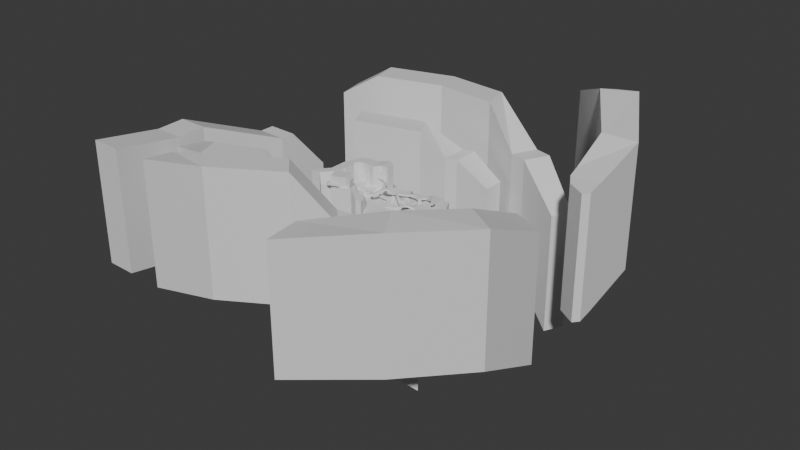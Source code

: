 # Source: 04-boosts-environment.blend  (saved by Blender 4.3.34; exported with 4.5.12 LTS)
import bpy
from mathutils import Matrix  # noqa: F401  (used for matrix-valued properties, if any)

bpy.ops.wm.read_factory_settings(use_empty=True)
scene = bpy.context.scene
scene.name = 'Scene'

# ---- collections
col_collection = bpy.data.collections.new('Collection'); scene.collection.children.link(col_collection)

# ---- materials (node trees are filled in below, after node groups)
mat_material = bpy.data.materials.new('Material')
mat_material.alpha_threshold = 0.0
mat_material.roughness = 0.5
mat_material.line_color = (0.0, 0.0, 0.0, 1.0)

# ---- node groups
ng_worldspaceextrude = bpy.data.node_groups.new('WorldspaceExtrude', 'GeometryNodeTree')
_s = ng_worldspaceextrude.interface.new_socket(name='Geometry', in_out='OUTPUT', socket_type='NodeSocketGeometry')
_s = ng_worldspaceextrude.interface.new_socket(name='Geometry', in_out='INPUT', socket_type='NodeSocketGeometry')
ng_worldspaceextrude.is_modifier = True
_N = ng_worldspaceextrude.nodes; _L = ng_worldspaceextrude.links
n0 = _N.new('NodeGroupInput'); n0.name = 'Group Input'; n0.location = (-280, 115)
n1 = _N.new('NodeGroupOutput'); n1.name = 'Group Output'; n1.location = (495, 70)
n2 = _N.new('GeometryNodeExtrudeMesh'); n2.name = 'Extrude Mesh'; n2.location = (-33, 131)
n2.inputs[4].default_value = False
n3 = _N.new('ShaderNodeCombineXYZ'); n3.name = 'Combine XYZ'; n3.location = (-228, 13)
n3.inputs[2].default_value = -500.0
n4 = _N.new('GeometryNodeJoinGeometry'); n4.name = 'Join Geometry'; n4.location = (331, 83)
n5 = _N.new('GeometryNodeFlipFaces'); n5.name = 'Flip Faces'; n5.location = (151, 148)
_L.new(n4.outputs[0], n1.inputs[0])
_L.new(n0.outputs[0], n2.inputs[0])
_L.new(n3.outputs[0], n2.inputs[2])
_L.new(n5.outputs[0], n4.inputs[0])
_L.new(n0.outputs[0], n4.inputs[0])
_L.new(n2.outputs[0], n5.inputs[0])
n1.is_active_output = True
ng_worldspaceextrude_001 = bpy.data.node_groups.new('WorldspaceExtrude.001', 'GeometryNodeTree')
_s = ng_worldspaceextrude_001.interface.new_socket(name='Geometry', in_out='OUTPUT', socket_type='NodeSocketGeometry')
_s = ng_worldspaceextrude_001.interface.new_socket(name='Geometry', in_out='INPUT', socket_type='NodeSocketGeometry')
ng_worldspaceextrude_001.is_modifier = True
_N = ng_worldspaceextrude_001.nodes; _L = ng_worldspaceextrude_001.links
n0 = _N.new('NodeGroupInput'); n0.name = 'Group Input'; n0.location = (-280, 115)
n1 = _N.new('NodeGroupOutput'); n1.name = 'Group Output'; n1.location = (495, 70)
n2 = _N.new('GeometryNodeExtrudeMesh'); n2.name = 'Extrude Mesh'; n2.location = (-33, 131)
n2.inputs[4].default_value = False
n3 = _N.new('ShaderNodeCombineXYZ'); n3.name = 'Combine XYZ'; n3.location = (-228, 13)
n3.inputs[2].default_value = -7.0
n4 = _N.new('GeometryNodeJoinGeometry'); n4.name = 'Join Geometry'; n4.location = (331, 83)
n5 = _N.new('GeometryNodeFlipFaces'); n5.name = 'Flip Faces'; n5.location = (151, 148)
_L.new(n4.outputs[0], n1.inputs[0])
_L.new(n0.outputs[0], n2.inputs[0])
_L.new(n3.outputs[0], n2.inputs[2])
_L.new(n5.outputs[0], n4.inputs[0])
_L.new(n0.outputs[0], n4.inputs[0])
_L.new(n2.outputs[0], n5.inputs[0])
n1.is_active_output = True

# ---- material node trees
mat_material.use_nodes = True; mat_material.node_tree.nodes.clear()
_N = mat_material.node_tree.nodes; _L = mat_material.node_tree.links
n0 = _N.new('ShaderNodeOutputMaterial'); n0.name = 'Material Output'; n0.location = (300, 300)
n1 = _N.new('ShaderNodeBsdfPrincipled'); n1.name = 'Principled BSDF'; n1.location = (10, 300)
n1.inputs[3].default_value = 1.45
_L.new(n1.outputs[0], n0.inputs[0])
n0.is_active_output = True

# ---- world
world_world = bpy.data.worlds.new('World'); scene.world = world_world
world_world.use_nodes = True; world_world.node_tree.nodes.clear()
_N = world_world.node_tree.nodes; _L = world_world.node_tree.links
n0 = _N.new('ShaderNodeOutputWorld'); n0.name = 'World Output'; n0.location = (300, 300)
n1 = _N.new('ShaderNodeBackground'); n1.name = 'Background'; n1.location = (10, 300)
n1.inputs[0].default_value = (0.05088, 0.05088, 0.05088, 1.0)
_L.new(n1.outputs[0], n0.inputs[0])
n0.is_active_output = True
world_world.color = (0.05088, 0.05088, 0.05088)
world_world.sun_shadow_jitter_overblur = 0.0

# ---- meshes
me_cube = bpy.data.meshes.new('Cube')
me_cube.from_pydata([(9.555, 94.02, 0.0), (-26.7, 94.02, 0.0), (21.17, -10.86, -2.772), (-16.81, -5.33, 0.0), (20.78, -34.31, 6.318), (-16.72, -19.21, 6.318), (6.626, -61.04, 6.318), (-22.89, -36.76, 6.318), (-25.1, -93.13, -0.6529), (-54.62, -68.85, -0.6529), (16.21, 27.22, 0.0), (-9.603, 27.1, 0.0), (-11.65, 17.9, 0.0), (25.77, 14.17, -2.772), (51.67, -10.86, -10.35), (51.96, 7.467, -10.35), (21.9, 46.18, 0.0), (-15.01, 48.24, 0.0), (78.24, -10.01, -12.93), (78.53, 6.616, -12.93), (20.91, -26.49, 3.288), (15.96, -18.68, 0.2579), (-16.78, -9.958, 2.106), (-16.75, -14.59, 4.212), (65.84, -10.86, -12.93), (66.13, 7.467, -12.93), (83.23, -8.416, -12.93), (83.52, 1.511, -12.93), (52.43, -70.24, 32.5), (67.47, -84.59, 32.5), (47.93, -68.58, 32.5), (44.53, -75.77, 32.5), (57.52, -69.73, 32.5), (53.54, -79.09, 32.5), (72.14, -98.06, 32.5), (62.06, -102.0, 32.5), (76.89, -110.8, 41.51), (66.81, -114.7, 41.51), (69.19, -120.9, 41.51), (71.72, -127.4, 41.51), (44.18, -123.2, 41.51), (49.08, -135.8, 41.51), (68.53, -74.08, 32.5), (70.22, -78.13, 32.5), (48.45, -79.6, 32.5), (79.83, -118.4, 41.51), (76.74, -125.4, 41.51), (46.56, -129.3, 41.51), (45.09, -137.7, 44.78), (43.5, -133.0, 44.78), (63.25, -105.2, 34.75), (64.44, -108.4, 37.0), (65.62, -111.6, 39.26), (75.7, -107.6, 39.26), (75.32, -104.0, 37.0), (74.14, -100.8, 34.75), (343.2, -17.89, -4.151), (344.5, 17.54, -4.151), (355.3, -27.29, -4.151), (356.7, 26.95, -4.151), (368.2, -27.29, -8.957), (369.5, 26.95, -8.957), (377.7, -27.29, -8.957), (379.1, 26.95, -8.957), (384.7, -24.04, -8.957), (386.0, 23.69, -8.957), (103.2, -75.99, 20.19), (97.79, -70.97, 20.19), (98.59, -83.03, 20.19), (91.19, -76.34, 20.19), (93.89, -88.34, 24.94), (86.49, -81.65, 24.94), (87.22, -95.44, 24.94), (79.83, -88.76, 24.94), (101.4, -79.95, 20.19), (94.01, -73.26, 20.19)], [], [(17, 16, 0, 1), (20, 23, 5, 4), (4, 5, 7, 6), (6, 7, 9, 8), (12, 13, 10, 11), (3, 2, 13, 12), (13, 2, 14, 15), (11, 10, 16, 17), (25, 24, 18, 19), (2, 3, 22, 21), (21, 22, 23, 20), (15, 14, 24, 25), (19, 18, 26, 27), (44, 28, 30, 31), (33, 32, 28, 44), (29, 33, 35, 34), (53, 52, 37, 36), (38, 37, 40, 47), (29, 43, 42, 32, 33), (36, 37, 38, 39, 46, 45), (39, 38, 47, 41), (41, 47, 49, 48), (34, 35, 50, 55), (55, 50, 51, 54), (54, 51, 52, 53), (57, 56, 58, 59), (59, 58, 60, 61), (61, 60, 62, 63), (63, 62, 64, 65), (68, 69, 71, 70), (74, 75, 69, 68), (70, 71, 73, 72), (66, 67, 75, 74)])
_uv = me_cube.uv_layers.new(name='UVMap')
_uv.uv.foreach_set('vector', [0.0, 0.6275, 1.0, 0.6275, 1.0, 1.0, 0.0, 1.0, 1.0, 0.0, 0.0, 0.0, 0.0, 0.0, 1.0, 0.0, 1.0, 0.0, 0.0, 0.0, 0.0, 0.0, 1.0, 0.0, 1.0, 0.0, 0.0, 0.0, 0.0, 0.0, 1.0, 0.0, 0.0, 0.3263, 1.0, 0.3263, 1.0, 0.4555, 0.0, 0.4555, 0.0, 0.0, 1.0, 0.0, 1.0, 0.3263, 0.0, 0.3263, 1.0, 0.3263, 1.0, 0.0, 1.0, 0.0, 1.0, 0.3263, 0.0, 0.4555, 1.0, 0.4555, 1.0, 0.6275, 0.0, 0.6275, 1.0, 0.3263, 1.0, 0.0, 1.0, 0.0, 1.0, 0.3263, 1.0, 0.0, 0.0, 0.0, 0.0, 0.0, 1.0, 0.0, 1.0, 0.0, 0.0, 0.0, 0.0, 0.0, 1.0, 0.0, 1.0, 0.3263, 1.0, 0.0, 1.0, 0.0, 1.0, 0.3263, 1.0, 0.3263, 1.0, 0.0, 1.0, 0.0, 1.0, 0.3263, 0.7808, 1.0, 0.7808, 1.0, 0.7808, 1.0, 0.7808, 1.0, 0.7808, 1.0, 0.7808, 1.0, 0.7808, 1.0, 0.7808, 1.0, 0.7808, 1.0, 0.7808, 1.0, 0.7808, 1.0, 0.7808, 1.0, 0.7808, 1.0, 0.7808, 1.0, 0.7808, 1.0, 0.7808, 1.0, 0.7808, 1.0, 0.7808, 1.0, 0.7808, 1.0, 0.7808, 1.0, 0.7808, 1.0, 0.7808, 1.0, 0.7808, 1.0, 0.7808, 1.0, 0.7808, 1.0, 0.7808, 1.0, 0.7808, 1.0, 0.7808, 1.0, 0.7808, 1.0, 0.7808, 1.0, 0.7808, 1.0, 0.7808, 1.0, 0.7808, 1.0, 0.7808, 1.0, 0.7808, 1.0, 0.7808, 1.0, 0.7808, 1.0, 0.7808, 1.0, 0.7808, 1.0, 0.7808, 1.0, 0.7808, 1.0, 0.7808, 1.0, 0.7808, 1.0, 0.7808, 1.0, 0.7808, 1.0, 0.7808, 1.0, 0.7808, 1.0, 0.7808, 1.0, 0.7808, 1.0, 0.7808, 1.0, 0.7808, 1.0, 0.7808, 1.0, 0.7808, 0.0, 0.7808, 0.0, 0.7808, 1.0, 0.7808, 1.0, 0.7808, 0.0, 0.7808, 0.0, 0.7808, 1.0, 0.7808, 1.0, 0.7808, 0.0, 0.7808, 0.0, 0.7808, 1.0, 0.7808, 1.0, 0.7808, 0.0, 0.7808, 0.0, 0.7808, 1.0, 0.7808, 1.0, 0.7808, 1.0, 0.7808, 1.0, 0.7808, 1.0, 0.7808, 1.0, 0.7808, 1.0, 0.7808, 1.0, 0.7808, 1.0, 0.7808, 1.0, 0.7808, 1.0, 0.7808, 1.0, 0.7808, 1.0, 0.7808, 1.0, 0.7808, 1.0, 0.7808, 1.0, 0.7808, 1.0])
me_cube.materials.append(mat_material)
me_cube.use_mirror_vertex_groups = False
me_cube.update()
me_cube_001 = bpy.data.meshes.new('Cube.001')
me_cube_001.from_pydata([(54.95, -61.77, -19.54), (54.95, 82.61, -19.54), (-71.29, 82.61, -19.54), (-71.29, -61.77, -19.54), (-26.03, -62.22, 65.89), (-30.29, 9.256, 65.89), (-66.72, 9.256, 65.89), (-66.72, -62.22, 65.89), (-26.03, -28.73, 65.89), (-66.72, -28.73, 65.89), (9.788, -93.94, 37.09), (9.788, -60.45, 37.09), (23.95, -93.94, 37.09), (23.95, -60.45, 37.09), (-74.39, -119.6, 65.89), (-115.1, -119.6, 65.89), (-38.57, -151.4, 37.09), (-34.28, 25.79, 65.89), (-56.57, 37.3, 65.89), (-25.86, 42.68, 65.89), (-42.23, 80.73, 65.89), (-7.513, 51.0, 65.89), (-12.0, 94.71, 65.89), (16.48, 50.48, 65.89), (20.22, 94.32, 65.89), (44.61, 45.6, 65.89), (41.25, 109.2, 65.28), (125.8, -112.9, -33.64), (125.8, 120.3, -33.64), (-0.388, 101.3, -33.64), (-0.388, -80.48, -33.64), (284.2, -112.9, -9.962), (284.2, 120.3, -9.962), (327.6, -112.9, -8.707), (327.6, 120.3, -8.707), (392.6, -65.39, -45.73), (392.6, 72.78, -45.73), (178.8, -39.46, -26.92), (172.6, 43.52, -17.88), (240.6, -39.46, -22.09), (256.8, 50.07, -13.35), (149.5, 17.45, -17.88), (256.8, 5.307, -15.03), (217.8, -39.46, -22.09), (211.6, 62.22, -17.88), (217.8, 5.307, -8.517), (152.6, -11.0, -29.18), (248.7, -17.07, -22.09), (217.8, -17.07, -22.09), (241.3, -112.9, -27.25), (241.3, 120.3, -27.25), (350.5, 103.6, -10.94), (350.5, -96.16, -10.94), (69.98, 67.93, 69.38), (67.32, 118.6, 69.99), (97.52, 67.93, 69.38), (95.19, 102.9, 69.38), (58.16, -119.4, 81.74), (2.25, -141.1, 81.74), (40.33, -73.39, 81.74), (-15.58, -95.05, 81.74), (124.3, -143.9, 23.79), (106.4, -97.91, 23.79), (143.7, -136.4, 15.77), (125.9, -90.37, 15.77), (56.49, -79.38, 67.58), (97.12, -133.9, 47.59), (79.29, -87.84, 47.59), (92.73, -133.0, 47.59), (76.45, -90.98, 47.59), (133.4, -140.4, 23.79), (115.5, -94.38, 23.79), (68.99, -111.5, 67.58), (66.32, -119.2, 73.32), (393.2, 47.06, 1.517), (323.8, 25.34, -16.33), (324.8, -35.92, -13.9), (359.0, -0.1386, -15.07), (359.5, -9.874, -12.65), (358.0, 72.54, 0.2611), (346.6, 56.81, -5.269), (335.2, 41.07, -10.8), (381.8, 31.33, -4.013), (370.4, 15.59, -9.543), (340.4, -56.65, -6.531), (362.2, -72.45, 0.8421), (375.1, -30.6, -5.275), (390.6, -51.33, 2.098), (364.5, 81.47, 3.4), (376.5, 83.15, 6.044), (397.2, -78.8, 9.146), (399.7, -63.41, 6.395), (389.8, -84.25, 8.793), (369.1, -81.62, 4.105)], [], [(3, 0, 1, 2), (9, 8, 5, 6), (7, 4, 8, 9), (8, 4, 10, 11), (11, 10, 12, 13), (10, 4, 14, 16), (4, 7, 15, 14), (18, 17, 19, 20), (20, 19, 21, 22), (22, 21, 23, 24), (24, 23, 25, 26), (5, 17, 18, 6), (30, 27, 28, 29), (50, 49, 31, 32), (32, 31, 33, 34), (51, 52, 35, 36), (48, 43, 39, 47), (44, 45, 42, 40), (38, 41, 45, 44), (46, 37, 43, 48), (41, 46, 48, 45), (45, 48, 47, 42), (28, 27, 49, 50), (34, 33, 52, 51), (26, 25, 53, 54), (54, 53, 55, 56), (58, 57, 59, 60), (67, 66, 61, 62), (71, 70, 63, 64), (66, 67, 69, 68), (62, 61, 70, 71), (59, 57, 73, 72, 65), (81, 75, 77, 83), (79, 80, 82, 74), (80, 81, 83, 82), (76, 84, 86, 78), (84, 85, 87, 86), (89, 88, 79, 74), (85, 93, 92, 90, 91, 87)])
_uv = me_cube_001.uv_layers.new(name='UVMap')
_uv.uv.foreach_set('vector', [0.0, 0.3333, 1.0, 0.3333, 1.0, 0.6667, 0.0, 0.6667, 0.0, 0.4931, 1.0, 0.4931, 1.0, 0.6667, 0.0, 0.6667, 0.0, 0.3333, 1.0, 0.3333, 1.0, 0.4931, 0.0, 0.4931, 1.0, 0.4931, 1.0, 0.3333, 1.0, 0.3333, 1.0, 0.4931, 1.0, 0.4931, 1.0, 0.3333, 1.0, 0.3333, 1.0, 0.4931, 1.0, 0.3333, 1.0, 0.3333, 1.0, 0.3333, 1.0, 0.3333, 1.0, 0.3333, 0.0, 0.3333, 0.0, 0.3333, 1.0, 0.3333, 0.0, 0.6667, 1.0, 0.6667, 1.0, 0.6667, 0.0, 0.6667, 0.0, 0.6667, 1.0, 0.6667, 1.0, 0.6667, 0.0, 0.6667, 0.0, 0.6667, 1.0, 0.6667, 1.0, 0.6667, 0.0, 0.6667, 0.0, 0.6667, 1.0, 0.6667, 1.0, 0.6667, 0.0, 0.6667, 1.0, 0.6667, 1.0, 0.6667, 0.0, 0.6667, 0.0, 0.6667, 0.0, 0.3333, 1.0, 0.3333, 1.0, 0.6667, 0.0, 0.6667, 1.0, 0.6667, 1.0, 0.3333, 1.0, 0.3333, 1.0, 0.6667, 1.0, 0.6667, 1.0, 0.3333, 1.0, 0.3333, 1.0, 0.6667, 1.0, 0.6667, 1.0, 0.3333, 1.0, 0.3333, 1.0, 0.6667, 1.0, 0.4167, 1.0, 0.3333, 1.0, 0.3333, 1.0, 0.4167, 1.0, 0.6667, 1.0, 0.5, 1.0, 0.5, 1.0, 0.6667, 1.0, 0.6667, 1.0, 0.5, 1.0, 0.5, 1.0, 0.6667, 1.0, 0.4167, 1.0, 0.3333, 1.0, 0.3333, 1.0, 0.4167, 1.0, 0.5, 1.0, 0.4167, 1.0, 0.4167, 1.0, 0.5, 1.0, 0.5, 1.0, 0.4167, 1.0, 0.4167, 1.0, 0.5, 1.0, 0.6667, 1.0, 0.3333, 1.0, 0.3333, 1.0, 0.6667, 1.0, 0.6667, 1.0, 0.3333, 1.0, 0.3333, 1.0, 0.6667, 0.0, 0.6667, 1.0, 0.6667, 1.0, 0.6667, 0.0, 0.6667, 0.0, 0.6667, 1.0, 0.6667, 1.0, 0.6667, 0.0, 0.6667, 0.0, 0.3333, 1.0, 0.3333, 1.0, 0.4931, 0.0, 0.4931, 1.0, 0.4931, 1.0, 0.3333, 1.0, 0.3333, 1.0, 0.4931, 1.0, 0.4931, 1.0, 0.3333, 1.0, 0.3333, 1.0, 0.4931, 1.0, 0.3333, 1.0, 0.4931, 1.0, 0.4931, 1.0, 0.3333, 1.0, 0.4931, 1.0, 0.3333, 1.0, 0.3333, 1.0, 0.4931, 1.0, 0.4931, 1.0, 0.3333, 1.0, 0.3333, 1.0, 0.3634, 1.0, 0.4931, 1.0, 0.5833, 1.0, 0.5556, 1.0, 0.5556, 1.0, 0.5833, 1.0, 0.6389, 1.0, 0.6111, 1.0, 0.6111, 1.0, 0.6389, 1.0, 0.6111, 1.0, 0.5833, 1.0, 0.5833, 1.0, 0.6111, 1.0, 0.4444, 1.0, 0.4074, 1.0, 0.4074, 1.0, 0.4444, 1.0, 0.4074, 1.0, 0.3704, 1.0, 0.3704, 1.0, 0.4074, 1.0, 0.6667, 1.0, 0.6547, 1.0, 0.6389, 1.0, 0.6667, 1.0, 0.3704, 1.0, 0.354, 1.0, 0.3333, 1.0, 0.3333, 1.0, 0.3488, 1.0, 0.3704])
me_cube_001.materials.append(mat_material)
me_cube_001.use_mirror_vertex_groups = False
me_cube_001.update()
me_cube_010 = bpy.data.meshes.new('Cube.010')
me_cube_010.from_pydata([(-39.18, -13.08, -13.08), (-39.18, -13.08, 13.08), (-39.18, 13.08, -13.08), (-39.18, 13.08, 38.07), (13.08, -13.08, -13.08), (13.08, -13.08, 13.08), (13.08, 13.08, -13.08), (13.08, 13.08, 38.07)], [], [(0, 1, 3, 2), (2, 3, 7, 6), (6, 7, 5, 4), (4, 5, 1, 0), (2, 6, 4, 0), (7, 3, 1, 5)])
_uv = me_cube_010.uv_layers.new(name='UVMap')
_uv.uv.foreach_set('vector', [0.375, 0.0, 0.625, 0.0, 0.625, 0.25, 0.375, 0.25, 0.375, 0.25, 0.625, 0.25, 0.625, 0.5, 0.375, 0.5, 0.375, 0.5, 0.625, 0.5, 0.625, 0.75, 0.375, 0.75, 0.375, 0.75, 0.625, 0.75, 0.625, 1.0, 0.375, 1.0, 0.125, 0.5, 0.375, 0.5, 0.375, 0.75, 0.125, 0.75, 0.625, 0.5, 0.875, 0.5, 0.875, 0.75, 0.625, 0.75])
me_cube_010.update()
me_cube_011 = bpy.data.meshes.new('Cube.011')
me_cube_011.from_pydata([(-39.18, -13.08, -13.08), (-39.18, -13.08, 13.08), (-39.18, 13.08, -13.08), (-39.18, 13.08, 38.07), (13.08, -13.08, -13.08), (13.08, -13.08, 13.08), (13.08, 13.08, -13.08), (13.08, 13.08, 38.07)], [], [(0, 1, 3, 2), (2, 3, 7, 6), (6, 7, 5, 4), (4, 5, 1, 0), (2, 6, 4, 0), (7, 3, 1, 5)])
_uv = me_cube_011.uv_layers.new(name='UVMap')
_uv.uv.foreach_set('vector', [0.375, 0.0, 0.625, 0.0, 0.625, 0.25, 0.375, 0.25, 0.375, 0.25, 0.625, 0.25, 0.625, 0.5, 0.375, 0.5, 0.375, 0.5, 0.625, 0.5, 0.625, 0.75, 0.375, 0.75, 0.375, 0.75, 0.625, 0.75, 0.625, 1.0, 0.375, 1.0, 0.125, 0.5, 0.375, 0.5, 0.375, 0.75, 0.125, 0.75, 0.625, 0.5, 0.875, 0.5, 0.875, 0.75, 0.625, 0.75])
me_cube_011.update()
me_plane_002 = bpy.data.meshes.new('Plane.002')
me_plane_002.from_pydata([(114.5, -1.4, -12.88), (167.6, 0.0, -12.88), (114.5, 5.444, -12.88), (158.1, -5.919, -12.88), (158.1, 5.919, -12.88), (178.2, 19.8, -4.984), (170.5, 25.62, -4.984), (179.0, -19.18, -16.12), (169.5, -25.1, -16.12), (183.9, 27.75, -4.984), (180.4, 33.6, -4.984), (204.3, 31.57, -4.984), (203.8, 38.15, -4.984), (183.7, -23.54, -16.12), (178.2, -33.3, -16.12), (213.7, -34.93, -19.03), (215.6, -41.86, -19.03), (243.4, 0.7782, -8.934), (252.0, -10.94, -8.934), (221.8, -30.74, -19.03), (225.7, -37.12, -19.03), (246.3, 25.53, -7.617), (253.7, 10.59, -8.934), (235.6, 34.72, -6.301), (232.2, 28.57, -6.301), (239.8, 15.29, -7.617), (287.9, -10.94, -4.151), (289.6, 10.59, -4.151), (332.6, -17.89, -4.151), (334.0, 17.54, -4.151), (273.0, -7.067, -8.934), (274.1, 6.721, -8.934), (311.9, 23.0, -4.151), (310.2, -23.34, -4.151), (343.2, -17.89, -4.151), (344.5, 17.54, -4.151), (298.5, 22.33, -4.151), (296.8, -22.67, -4.151), (271.0, -25.23, 5.615), (278.2, -34.83, 5.615), (260.2, -33.25, 5.615), (267.5, -42.85, 5.615), (255.3, -33.74, 5.615), (254.7, -45.76, 5.615), (245.0, -30.5, 5.615), (241.2, -40.03, 5.615), (222.7, -15.34, 17.34), (216.6, -22.68, 17.34), (207.4, -2.407, 17.34), (201.4, -9.751, 17.34), (274.5, 29.69, 7.366), (280.6, 40.99, 7.366), (263.9, 33.81, 7.366), (267.3, 46.19, 7.366), (249.9, 33.22, 13.43), (245.2, 43.8, 13.43), (215.7, 14.32, 13.43), (210.9, 24.9, 13.43), (193.5, -2.634, 17.97), (188.8, 7.95, 17.97), (201.9, 1.918, 17.97), (197.2, 12.5, 17.97), (227.1, 20.62, 13.43), (238.5, 26.92, 13.43), (233.8, 37.5, 13.43), (222.4, 31.2, 13.43), (221.6, 57.9, 13.43), (212.6, 52.95, 13.43), (214.0, 71.52, -0.5699), (205.0, 66.57, -0.5699), (209.3, 80.44, -0.5699), (200.3, 75.49, -0.5699), (187.8, 109.1, -32.93), (178.9, 104.2, -32.93), (268.7, -54.79, 5.615), (259.2, -56.96, 5.615), (272.1, -72.16, -3.436), (262.6, -74.17, -3.436), (273.9, -78.84, -3.436), (264.4, -80.84, -3.436), (276.4, -102.0, -16.92), (266.8, -104.0, -16.92), (169.5, -2.634, 23.67), (169.5, 7.95, 23.67), (154.7, -7.27, 23.67), (154.7, 3.313, 23.67), (132.0, -7.473, 23.67), (137.8, 3.516, 23.67), (144.8, 3.313, 23.67), (144.8, -7.27, 23.67), (146.6, -24.28, 23.67), (137.3, -20.51, 23.67), (134.9, -42.6, 12.38), (126.9, -36.62, 12.38), (127.1, -51.64, 12.38), (119.7, -44.96, 12.38), (124.2, 18.54, 24.41), (131.0, 26.78, 24.41), (107.4, 34.71, 18.59), (114.2, 42.95, 18.59), (93.17, 49.19, 18.59), (99.91, 57.43, 18.59), (87.64, 55.02, 22.16), (94.38, 63.26, 22.16), (82.43, 55.72, 22.16), (89.17, 68.3, 22.16), (54.8, 55.72, 22.16), (61.54, 68.3, 22.16), (74.2, 109.3, 22.16), (46.12, 96.21, 22.16), (123.1, -56.25, 14.44), (115.7, -49.57, 14.44), (119.9, -59.62, 14.44), (112.6, -52.94, 14.44), (16.18, -150.5, 54.59), (33.09, -143.4, 54.59), (-12.58, -146.0, 54.59), (-0.7794, -123.0, 57.76), (5.065, -139.1, 54.59), (9.971, -151.7, 54.59), (-16.16, -137.1, 54.59), (1.48, -130.2, 54.59), (-22.64, -110.5, 64.1), (-6.994, -104.3, 64.1), (-33.37, -69.49, 70.71), (-16.02, -78.6, 70.71), (30.14, -136.2, 54.59), (-8.199, -151.5, 54.59), (6.941, -143.6, 54.59), (21.86, -148.3, 54.59), (26.99, -144.9, 54.59), (24.47, -138.4, 54.59), (18.79, -140.7, 54.59), (13.12, -143.0, 54.59), (-2.408, -156.7, 54.59), (-6.943, -154.7, 54.59), (-4.735, -111.4, 60.93), (-18.31, -116.5, 60.93), (-16.42, -129.3, 57.76), (37.09, -141.5, 51.32), (34.69, -135.7, 51.32), (-12.38, -89.94, 64.1), (-31.74, -79.48, 67.72), (-15.16, -81.64, 67.72), (-24.56, -94.8, 64.1), (-26.71, -99.67, 64.1), (-24.86, -54.97, 70.71), (-19.23, -53.36, 70.71), (-10.12, -61.86, 70.71), (-9.369, -64.5, 70.71), (120.0, 5.919, -12.88), (120.0, -5.919, -12.88), (129.5, -5.919, -12.88), (139.1, -6.948, -12.88), (148.6, -6.948, -12.88), (148.6, 5.919, -12.88), (139.1, 5.919, -12.88), (129.5, 6.419, -12.88), (343.3, 45.27, 17.98), (332.9, 35.53, 17.98), (325.6, 38.53, 17.98), (331.7, 51.39, 17.98), (310.0, 64.91, 7.366), (303.8, 52.06, 7.366), (293.2, 54.46, 7.366), (294.2, 68.68, 7.366), (274.6, 58.0, 7.366), (284.8, 48.09, 7.366), (352.7, 31.33, 17.98), (339.4, 26.27, 17.98), (353.1, 15.12, 17.98), (343.9, 17.95, 17.98), (347.5, 14.23, 17.98)], [], [(3, 1, 4), (154, 3, 4, 155), (4, 1, 5, 6), (1, 3, 8, 7), (6, 5, 9, 10), (10, 9, 11, 12), (7, 8, 14, 13), (13, 14, 16, 15), (19, 20, 18, 17), (15, 16, 20, 19), (21, 25, 17, 22), (17, 18, 22), (12, 11, 24, 23), (23, 24, 25, 21), (31, 30, 26, 27), (32, 33, 28, 29), (22, 18, 30, 31), (36, 37, 33, 32), (29, 28, 34, 35), (27, 26, 37, 36), (37, 26, 38, 39), (39, 38, 40, 41), (41, 40, 42, 43), (43, 42, 44, 45), (45, 44, 46, 47), (47, 46, 48, 49), (27, 36, 51, 50), (50, 51, 53, 52), (52, 53, 55, 54), (62, 65, 57, 56), (60, 61, 59, 58), (56, 57, 61, 60), (48, 60, 58, 49), (54, 55, 64, 63), (63, 64, 65, 62), (65, 64, 66, 67), (67, 66, 68, 69), (69, 68, 70, 71), (71, 70, 72, 73), (41, 43, 75, 74), (74, 75, 77, 76), (76, 77, 79, 78), (78, 79, 81, 80), (58, 59, 83, 82), (82, 83, 85, 84), (89, 88, 87, 86), (84, 85, 88, 89), (84, 89, 91, 90), (90, 91, 93, 92), (92, 93, 95, 94), (86, 87, 97, 96), (96, 97, 99, 98), (98, 99, 101, 100), (100, 101, 103, 102), (102, 103, 105, 104), (104, 105, 107, 106), (107, 105, 108, 109), (94, 95, 111, 110), (110, 111, 113, 112), (114, 133, 128, 119), (130, 131, 132, 129), (128, 118, 116, 127), (115, 126, 131, 130), (116, 118, 121, 120), (137, 136, 123, 122), (142, 143, 125, 124), (120, 121, 117, 138), (139, 140, 126, 115), (129, 132, 133, 114), (119, 128, 127, 135, 134), (122, 123, 141, 144, 145), (124, 125, 149, 148, 147, 146), (0, 151, 150, 2), (151, 152, 157, 150), (152, 153, 156, 157), (153, 154, 155, 156), (161, 160, 159, 158), (162, 163, 160, 161), (165, 164, 163, 162), (166, 167, 164, 165), (53, 51, 167, 166), (158, 159, 169, 168), (168, 169, 171, 172, 170)])
_uv = me_plane_002.uv_layers.new(name='UVMap')
_uv.uv.foreach_set('vector', [0.7808, 0.0, 1.0, 1.0, 0.7808, 1.0, 0.6103, 0.0, 0.7808, 0.0, 0.7808, 1.0, 0.6103, 1.0, 0.7808, 1.0, 1.0, 1.0, 1.0, 1.0, 0.7808, 1.0, 1.0, 1.0, 0.7808, 0.0, 0.7808, 0.0, 1.0, 1.0, 0.7808, 1.0, 1.0, 1.0, 1.0, 1.0, 0.7808, 1.0, 0.7808, 1.0, 1.0, 1.0, 1.0, 1.0, 0.7808, 1.0, 1.0, 1.0, 0.7808, 0.0, 0.7808, 0.0, 1.0, 1.0, 1.0, 1.0, 0.7808, 0.0, 0.7808, 0.0, 1.0, 1.0, 1.0, 1.0, 0.7808, 0.0, 0.7808, 0.0, 1.0, 1.0, 1.0, 1.0, 0.7808, 0.0, 0.7808, 0.0, 1.0, 1.0, 0.7808, 1.0, 1.0, 1.0, 1.0, 1.0, 0.7808, 1.0, 1.0, 1.0, 0.7808, 0.0, 0.7808, 1.0, 0.7808, 1.0, 1.0, 1.0, 1.0, 1.0, 0.7808, 1.0, 0.7808, 1.0, 1.0, 1.0, 1.0, 1.0, 0.7808, 1.0, 0.7808, 1.0, 0.7808, 0.0, 0.7808, 0.0, 0.7808, 1.0, 0.7808, 1.0, 0.7808, 0.0, 0.7808, 0.0, 0.7808, 1.0, 0.7808, 1.0, 0.7808, 0.0, 0.7808, 0.0, 0.7808, 1.0, 0.7808, 1.0, 0.7808, 0.0, 0.7808, 0.0, 0.7808, 1.0, 0.7808, 1.0, 0.7808, 0.0, 0.7808, 0.0, 0.7808, 1.0, 0.7808, 1.0, 0.7808, 0.0, 0.7808, 0.0, 0.7808, 1.0, 0.7808, 0.0, 0.7808, 0.0, 0.7808, 0.0, 0.7808, 0.0, 0.7808, 0.0, 0.7808, 0.0, 0.7808, 0.0, 0.7808, 0.0, 0.7808, 0.0, 0.7808, 0.0, 0.7808, 0.0, 0.7808, 0.0, 0.7808, 0.0, 0.7808, 0.0, 0.7808, 0.0, 0.7808, 0.0, 0.7808, 0.0, 0.7808, 0.0, 0.7808, 0.0, 0.7808, 0.0, 0.7808, 0.0, 0.7808, 0.0, 0.7808, 0.0, 0.7808, 0.0, 0.7808, 1.0, 0.7808, 1.0, 0.7808, 1.0, 0.7808, 1.0, 0.7808, 1.0, 0.7808, 1.0, 0.7808, 1.0, 0.7808, 1.0, 0.7808, 1.0, 0.7808, 1.0, 0.7808, 1.0, 0.7808, 1.0, 0.7808, 1.0, 0.7808, 1.0, 0.7808, 1.0, 0.7808, 1.0, 0.7808, 1.0, 0.7808, 1.0, 0.7808, 1.0, 0.7808, 1.0, 0.7808, 1.0, 0.7808, 1.0, 0.7808, 1.0, 0.7808, 1.0, 0.7808, 0.0, 0.7808, 1.0, 0.7808, 1.0, 0.7808, 0.0, 0.7808, 1.0, 0.7808, 1.0, 0.7808, 1.0, 0.7808, 1.0, 0.7808, 1.0, 0.7808, 1.0, 0.7808, 1.0, 0.7808, 1.0, 0.7808, 1.0, 0.7808, 1.0, 0.7808, 1.0, 0.7808, 1.0, 0.7808, 1.0, 0.7808, 1.0, 0.7808, 1.0, 0.7808, 1.0, 0.7808, 1.0, 0.7808, 1.0, 0.7808, 1.0, 0.7808, 1.0, 0.7808, 1.0, 0.7808, 1.0, 0.7808, 1.0, 0.7808, 1.0, 0.7808, 0.0, 0.7808, 0.0, 0.7808, 0.0, 0.7808, 0.0, 0.7808, 0.0, 0.7808, 0.0, 0.7808, 0.0, 0.7808, 0.0, 0.7808, 0.0, 0.7808, 0.0, 0.7808, 0.0, 0.7808, 0.0, 0.7808, 0.0, 0.7808, 0.0, 0.7808, 0.0, 0.7808, 0.0, 0.7808, 1.0, 0.7808, 1.0, 0.7808, 1.0, 0.7808, 1.0, 0.7808, 1.0, 0.7808, 1.0, 0.7808, 1.0, 0.7808, 1.0, 0.7808, 1.0, 0.7808, 1.0, 0.7808, 1.0, 0.7808, 1.0, 0.7808, 1.0, 0.7808, 1.0, 0.7808, 1.0, 0.7808, 1.0, 0.7808, 1.0, 0.7808, 1.0, 0.7808, 1.0, 0.7808, 1.0, 0.7808, 1.0, 0.7808, 1.0, 0.7808, 1.0, 0.7808, 1.0, 0.7808, 1.0, 0.7808, 1.0, 0.7808, 1.0, 0.7808, 1.0, 0.7808, 1.0, 0.7808, 1.0, 0.7808, 1.0, 0.7808, 1.0, 0.7808, 1.0, 0.7808, 1.0, 0.7808, 1.0, 0.7808, 1.0, 0.7808, 1.0, 0.7808, 1.0, 0.7808, 1.0, 0.7808, 1.0, 0.7808, 1.0, 0.7808, 1.0, 0.7808, 1.0, 0.7808, 1.0, 0.7808, 1.0, 0.7808, 1.0, 0.7808, 1.0, 0.7808, 1.0, 0.7808, 1.0, 0.7808, 1.0, 0.7808, 1.0, 0.7808, 1.0, 0.7808, 1.0, 0.7808, 1.0, 0.7808, 1.0, 0.7808, 1.0, 0.7808, 1.0, 0.7808, 1.0, 0.7808, 1.0, 0.7808, 1.0, 0.7808, 1.0, 0.7808, 1.0, 0.7808, 1.0, 0.7808, 1.0, 0.7808, 1.0, 0.7808, 1.0, 0.7808, 1.0, 0.7808, 1.0, 0.7808, 1.0, 0.7808, 1.0, 0.7808, 1.0, 0.7808, 1.0, 0.7808, 1.0, 0.7808, 1.0, 0.7808, 1.0, 0.7808, 1.0, 0.7808, 1.0, 0.7808, 1.0, 0.7808, 1.0, 0.7808, 1.0, 0.7808, 1.0, 0.7808, 1.0, 0.7808, 1.0, 0.7808, 1.0, 0.7808, 1.0, 0.7808, 1.0, 0.7808, 1.0, 0.7808, 1.0, 0.7808, 1.0, 0.7808, 1.0, 0.7808, 1.0, 0.7808, 1.0, 0.7808, 1.0, 0.7808, 1.0, 0.7808, 1.0, 0.7808, 1.0, 0.7808, 1.0, 0.7808, 1.0, 0.7808, 1.0, 0.7808, 1.0, 0.7808, 1.0, 0.7808, 1.0, 0.7808, 1.0, 0.7808, 1.0, 0.7808, 1.0, 0.7808, 1.0, 0.7808, 1.0, 0.7808, 1.0, 0.7808, 1.0, 0.7808, 1.0, 0.7808, 1.0, 0.7808, 1.0, 0.7808, 1.0, 0.7808, 1.0, 0.7808, 1.0, 0.7808, 1.0, 0.7808, 1.0, 0.7808, 1.0, 0.7808, 1.0, 0.7808, 1.0, 0.0, 0.0, 0.09863, 0.0, 0.09863, 1.0, 0.0, 1.0, 0.09863, 0.0, 0.2692, 0.0, 0.2692, 1.0, 0.09863, 1.0, 0.2692, 0.0, 0.4397, 0.0, 0.4397, 1.0, 0.2692, 1.0, 0.4397, 0.0, 0.6103, 0.0, 0.6103, 1.0, 0.4397, 1.0, 0.7808, 1.0, 0.7808, 1.0, 0.7808, 1.0, 0.7808, 1.0, 0.7808, 1.0, 0.7808, 1.0, 0.7808, 1.0, 0.7808, 1.0, 0.7808, 1.0, 0.7808, 1.0, 0.7808, 1.0, 0.7808, 1.0, 0.7808, 1.0, 0.7808, 1.0, 0.7808, 1.0, 0.7808, 1.0, 0.7808, 1.0, 0.7808, 1.0, 0.7808, 1.0, 0.7808, 1.0, 0.7808, 1.0, 0.7808, 1.0, 0.7808, 1.0, 0.7808, 1.0, 0.7808, 1.0, 0.7808, 1.0, 0.7808, 1.0, 0.7808, 1.0, 0.7808, 1.0])
me_plane_002.update()
me_cube_012 = bpy.data.meshes.new('Cube.012')
me_cube_012.from_pydata([(-34.84, -10.9, -9.864), (-34.84, -10.9, 11.94), (-34.84, 10.9, -9.864), (-34.84, 10.9, 32.78), (8.732, -10.9, -9.864), (8.732, -10.9, 11.94), (8.732, 10.9, -9.864), (8.732, 10.9, 32.78)], [], [(0, 1, 3, 2), (2, 3, 7, 6), (6, 7, 5, 4), (4, 5, 1, 0), (2, 6, 4, 0), (7, 3, 1, 5)])
_uv = me_cube_012.uv_layers.new(name='UVMap')
_uv.uv.foreach_set('vector', [0.375, 0.0, 0.625, 0.0, 0.625, 0.25, 0.375, 0.25, 0.375, 0.25, 0.625, 0.25, 0.625, 0.5, 0.375, 0.5, 0.375, 0.5, 0.625, 0.5, 0.625, 0.75, 0.375, 0.75, 0.375, 0.75, 0.625, 0.75, 0.625, 1.0, 0.375, 1.0, 0.125, 0.5, 0.375, 0.5, 0.375, 0.75, 0.125, 0.75, 0.625, 0.5, 0.875, 0.5, 0.875, 0.75, 0.625, 0.75])
me_cube_012.update()
me_cube_013 = bpy.data.meshes.new('Cube.013')
me_cube_013.from_pydata([(-85.85, -424.9, 212.6), (-282.1, -501.1, 212.6), (-123.3, -328.3, 212.6), (-319.5, -404.5, 212.6), (25.5, -397.1, 44.05), (-11.92, -300.5, 44.05), (105.6, -412.4, 44.05), (68.16, -315.8, 44.05), (219.7, -376.9, -40.21), (182.2, -280.3, -40.21), (-472.8, -451.6, 169.9), (-433.6, -355.7, 169.9), (218.3, -558.8, 303.5), (-29.4, -707.2, 303.5), (141.2, -480.1, 303.5), (-106.5, -628.4, 303.5), (363.0, -489.6, 135.0), (285.9, -410.8, 135.0), (476.6, -473.8, 135.0), (399.5, -395.0, 135.0), (623.0, -396.1, 50.71), (545.8, -317.3, 50.71), (-303.4, -732.3, 260.8), (-275.6, -625.0, 260.8), (23.52, 355.0, 102.5), (-255.9, 282.2, 102.5), (-28.37, 452.2, 102.5), (-307.8, 379.4, 102.5), (145.8, 358.6, 24.12), (148.8, 468.8, 24.12), (194.3, 370.6, 24.12), (197.3, 480.8, 24.12), (342.4, 368.5, -55.04), (344.8, 454.6, -55.04), (219.0, 542.7, 220.6), (-39.55, 569.2, 220.6), (191.9, 662.3, 220.6), (-66.7, 688.8, 220.6), (380.5, 472.4, 67.93), (430.5, 570.7, 67.93), (448.9, 454.1, 67.93), (499.0, 552.4, 67.93), (641.7, 362.9, -73.94), (680.8, 439.7, -73.94), (-315.2, 489.5, 220.6), (-342.4, 609.1, 220.6), (-468.2, 447.7, 124.1), (-495.3, 567.3, 124.1), (-618.3, -697.2, 234.8), (-495.7, -700.7, 234.8), (-626.8, -410.4, 185.5), (-504.2, -413.8, 185.5), (-634.6, -286.4, 185.5), (-512.0, -289.9, 185.5), (-566.0, 54.65, 47.92), (-443.5, 51.16, 47.92), (-566.0, 116.5, 47.92), (-443.5, 113.0, 47.92), (-566.0, 285.8, -137.9), (-443.5, 282.3, -137.9), (671.1, -586.4, 320.9), (747.9, -708.9, 320.9), (606.6, 706.6, 320.9), (735.8, 771.3, 320.9), (801.9, -363.9, 285.1), (791.0, 411.2, 285.1), (935.5, 413.5, 285.1), (924.5, -169.0, 169.7), (924.5, -440.5, 285.1), (819.0, -142.4, 188.3), (387.4, -702.2, 240.0), (405.6, -845.6, 240.0), (412.7, 897.2, 214.7), (514.9, 999.4, 214.7), (798.8, 245.5, 210.2), (927.7, 191.5, 210.2), (800.8, 203.8, 195.2), (824.2, 165.2, 186.3), (898.9, 118.5, 186.3), (925.5, 131.7, 194.1)], [], [(1, 0, 2, 3), (2, 0, 4, 5), (5, 4, 6, 7), (7, 6, 8, 9), (1, 3, 11, 10), (13, 12, 14, 15), (14, 12, 16, 17), (17, 16, 18, 19), (19, 18, 20, 21), (13, 15, 23, 22), (25, 24, 26, 27), (26, 24, 28, 29), (29, 28, 30, 31), (31, 30, 32, 33), (35, 34, 36, 37), (36, 34, 38, 39), (39, 38, 40, 41), (41, 40, 42, 43), (35, 37, 45, 44), (44, 45, 47, 46), (48, 49, 51, 50), (50, 51, 53, 52), (52, 53, 55, 54), (54, 55, 57, 56), (56, 57, 59, 58), (65, 66, 63, 62), (60, 61, 68, 64), (74, 75, 66, 65), (64, 68, 67, 69), (61, 60, 70, 71), (62, 63, 73, 72), (76, 77, 78, 79, 75, 74)])
_uv = me_cube_013.uv_layers.new(name='UVMap')
_uv.uv.foreach_set('vector', [0.0, 0.3333, 1.0, 0.3333, 1.0, 0.4931, 0.0, 0.4931, 1.0, 0.4931, 1.0, 0.3333, 1.0, 0.3333, 1.0, 0.4931, 1.0, 0.4931, 1.0, 0.3333, 1.0, 0.3333, 1.0, 0.4931, 1.0, 0.4931, 1.0, 0.3333, 1.0, 0.3333, 1.0, 0.4931, 0.0, 0.3333, 0.0, 0.4931, 0.0, 0.4931, 0.0, 0.3333, 0.0, 0.3333, 1.0, 0.3333, 1.0, 0.4931, 0.0, 0.4931, 1.0, 0.4931, 1.0, 0.3333, 1.0, 0.3333, 1.0, 0.4931, 1.0, 0.4931, 1.0, 0.3333, 1.0, 0.3333, 1.0, 0.4931, 1.0, 0.4931, 1.0, 0.3333, 1.0, 0.3333, 1.0, 0.4931, 0.0, 0.3333, 0.0, 0.4931, 0.0, 0.4931, 0.0, 0.3333, 0.0, 0.3333, 1.0, 0.3333, 1.0, 0.4931, 0.0, 0.4931, 1.0, 0.4931, 1.0, 0.3333, 1.0, 0.3333, 1.0, 0.4931, 1.0, 0.4931, 1.0, 0.3333, 1.0, 0.3333, 1.0, 0.4931, 1.0, 0.4931, 1.0, 0.3333, 1.0, 0.3333, 1.0, 0.4931, 0.0, 0.3333, 1.0, 0.3333, 1.0, 0.4931, 0.0, 0.4931, 1.0, 0.4931, 1.0, 0.3333, 1.0, 0.3333, 1.0, 0.4931, 1.0, 0.4931, 1.0, 0.3333, 1.0, 0.3333, 1.0, 0.4931, 1.0, 0.4931, 1.0, 0.3333, 1.0, 0.3333, 1.0, 0.4931, 0.0, 0.3333, 0.0, 0.4931, 0.0, 0.4931, 0.0, 0.3333, 0.0, 0.3333, 0.0, 0.4931, 0.0, 0.4931, 0.0, 0.3333, 0.0, 0.3333, 0.0, 0.4931, 0.0, 0.4931, 0.0, 0.3333, 0.0, 0.3333, 0.0, 0.4931, 0.0, 0.4931, 0.0, 0.3333, 0.0, 0.3333, 0.0, 0.4931, 0.0, 0.4931, 0.0, 0.3333, 0.0, 0.3333, 0.0, 0.4931, 0.0, 0.4931, 0.0, 0.3333, 0.0, 0.3333, 0.0, 0.4931, 0.0, 0.4931, 0.0, 0.3333, 0.0, 0.3333, 0.0, 0.4931, 0.0, 0.4931, 0.0, 0.3333, 0.0, 0.3333, 0.0, 0.4931, 0.0, 0.4931, 0.0, 0.3333, 0.0, 0.3333, 0.0, 0.4931, 0.0, 0.4931, 0.0, 0.3333, 0.0, 0.3333, 0.0, 0.4931, 0.0, 0.4931, 0.0, 0.3333, 0.0, 0.4931, 0.0, 0.3333, 0.0, 0.3333, 0.0, 0.4931, 0.0, 0.3333, 0.0, 0.4931, 0.0, 0.4931, 0.0, 0.3333, 0.0, 0.3333, 0.0, 0.3624, 0.0, 0.4597, 0.0, 0.4931, 0.0, 0.4931, 0.0, 0.3333])
me_cube_013.materials.append(mat_material)
me_cube_013.use_mirror_vertex_groups = False
me_cube_013.update()

# ---- objects
ob_boostsenviornmentground = bpy.data.objects.new('BoostsEnviornmentGround', me_cube)
ob_boostsenvironmentspikes = bpy.data.objects.new('BoostsEnvironmentSpikes', me_cube_001)
ob_cube = bpy.data.objects.new('Cube', me_cube_010)
ob_cube_001 = bpy.data.objects.new('Cube.001', me_cube_011)
ob_boostsenvironmentgroundsplines = bpy.data.objects.new('BoostsEnvironmentGroundSplines', me_plane_002)
ob_cube_002 = bpy.data.objects.new('Cube.002', me_cube_012)
ob_boostsenvironmentbg = bpy.data.objects.new('BoostsEnvironmentBG', me_cube_013)

# ---- transforms, parenting, visibility, modifiers, constraints
ob_boostsenviornmentground.location = (0.0, 0.0, 0.0)
ob_boostsenviornmentground.lock_rotations_4d = False
ob_boostsenviornmentground.empty_display_type = 'ARROWS'
ob_boostsenviornmentground.lineart.crease_threshold = 0.0
_m = ob_boostsenviornmentground.modifiers.new('GeometryNodes', 'NODES')
_m.node_group = ng_worldspaceextrude
ob_boostsenvironmentspikes.location = (0.06122, -0.2029, -1.489e-07)
ob_boostsenvironmentspikes.lock_rotations_4d = False
ob_boostsenvironmentspikes.empty_display_type = 'ARROWS'
ob_boostsenvironmentspikes.lineart.crease_threshold = 0.0
_m = ob_boostsenvironmentspikes.modifiers.new('GeometryNodes', 'NODES')
_m.node_group = ng_worldspaceextrude
_m = ob_boostsenvironmentspikes.modifiers.new('Boolean', 'BOOLEAN')
_m.object = ob_cube
_m.use_self = True
_m.use_hole_tolerant = True
_m = ob_boostsenvironmentspikes.modifiers.new('Boolean.001', 'BOOLEAN')
_m.object = ob_cube_001
_m.use_self = True
_m.use_hole_tolerant = True
_m = ob_boostsenvironmentspikes.modifiers.new('Boolean.002', 'BOOLEAN')
_m.object = ob_cube_002
_m.use_self = True
_m.use_hole_tolerant = True
ob_cube.location = (-10.17, -46.08, 9.387)
ob_cube.rotation_euler = (0.0, -0.0, 0.7854)
ob_cube_001.location = (0.6675, 50.05, 9.387)
ob_cube_001.rotation_euler = (0.0, -0.0, -1.262)
ob_boostsenvironmentgroundsplines.location = (0.0, 0.0, 0.0)
_m = ob_boostsenvironmentgroundsplines.modifiers.new('GeometryNodes', 'NODES')
_m.node_group = ng_worldspaceextrude_001
ob_cube_002.location = (72.72, 71.16, 26.07)
ob_cube_002.rotation_euler = (0.0, -0.0, -1.262)
ob_boostsenvironmentbg.location = (0.06122, -0.2029, -1.489e-07)
ob_boostsenvironmentbg.lock_rotations_4d = False
ob_boostsenvironmentbg.empty_display_type = 'ARROWS'
ob_boostsenvironmentbg.lineart.crease_threshold = 0.0
_m = ob_boostsenvironmentbg.modifiers.new('GeometryNodes', 'NODES')
_m.node_group = ng_worldspaceextrude
_m = ob_boostsenvironmentbg.modifiers.new('Boolean', 'BOOLEAN')
_m.object = ob_cube
_m.use_self = True
_m.use_hole_tolerant = True
_m = ob_boostsenvironmentbg.modifiers.new('Boolean.001', 'BOOLEAN')
_m.object = ob_cube_001
_m.use_self = True
_m.use_hole_tolerant = True
_m = ob_boostsenvironmentbg.modifiers.new('Boolean.002', 'BOOLEAN')
_m.object = ob_cube_002
_m.use_self = True
_m.use_hole_tolerant = True

# ---- collection membership
col_collection.objects.link(ob_boostsenviornmentground)
col_collection.objects.link(ob_boostsenvironmentspikes)
col_collection.objects.link(ob_cube)
col_collection.objects.link(ob_cube_001)
col_collection.objects.link(ob_boostsenvironmentgroundsplines)
col_collection.objects.link(ob_cube_002)
col_collection.objects.link(ob_boostsenvironmentbg)

# ---- scene / render settings (as saved in the file)
scene.frame_start = 1; scene.frame_end = 250; scene.frame_set(46)
scene.render.engine = 'BLENDER_EEVEE_NEXT'
bpy.context.view_layer.update()

# ---- added for rendering (the .blend has no active camera and no usable light): camera, sun
cam_auto = bpy.data.cameras.new('AutoCamera')
cam_auto.lens = 50.0
cam_auto.sensor_width = 36.0
cam_auto.clip_end = 42307.0
ob_auto_camera = bpy.data.objects.new('AutoCamera', cam_auto)
scene.collection.objects.link(ob_auto_camera)
ob_auto_camera.location = (2561.16, -2816.08, 1770.02)
ob_auto_camera.rotation_euler = (1.09748, -7.21219e-08, 0.694738)
scene.camera = ob_auto_camera
light_auto_sun = bpy.data.lights.new('AutoSun', 'SUN')
light_auto_sun.energy = 3.0
light_auto_sun.angle = 0.0523599
ob_auto_sun = bpy.data.objects.new('AutoSun', light_auto_sun)
scene.collection.objects.link(ob_auto_sun)
ob_auto_sun.rotation_euler = (0.872665, 0.174533, 0.523599)
bpy.context.view_layer.update()
